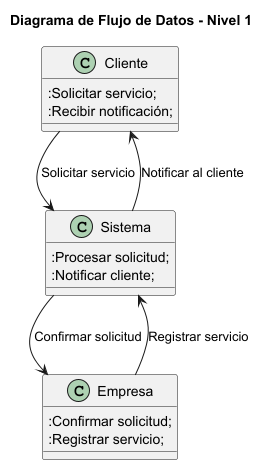

The diagram above was rendered by PlantUML. Its source (embedded in the PNG):
@startuml DFD Nivel 1

title Diagrama de Flujo de Datos - Nivel 1

!define RECTANGLE class
skinparam rectangle {
  BackgroundColor #E0E0E0
  BorderColor black
}

RECTANGLE Cliente {
  :Solicitar servicio;
  :Recibir notificación;
}

RECTANGLE Empresa {
  :Confirmar solicitud;
  :Registrar servicio;
}

RECTANGLE Sistema {
  :Procesar solicitud;
  :Notificar cliente;
}

Cliente -down-> Sistema : Solicitar servicio
Sistema -down-> Empresa : Confirmar solicitud
Empresa -down-> Sistema : Registrar servicio
Sistema -down-> Cliente : Notificar al cliente

@enduml